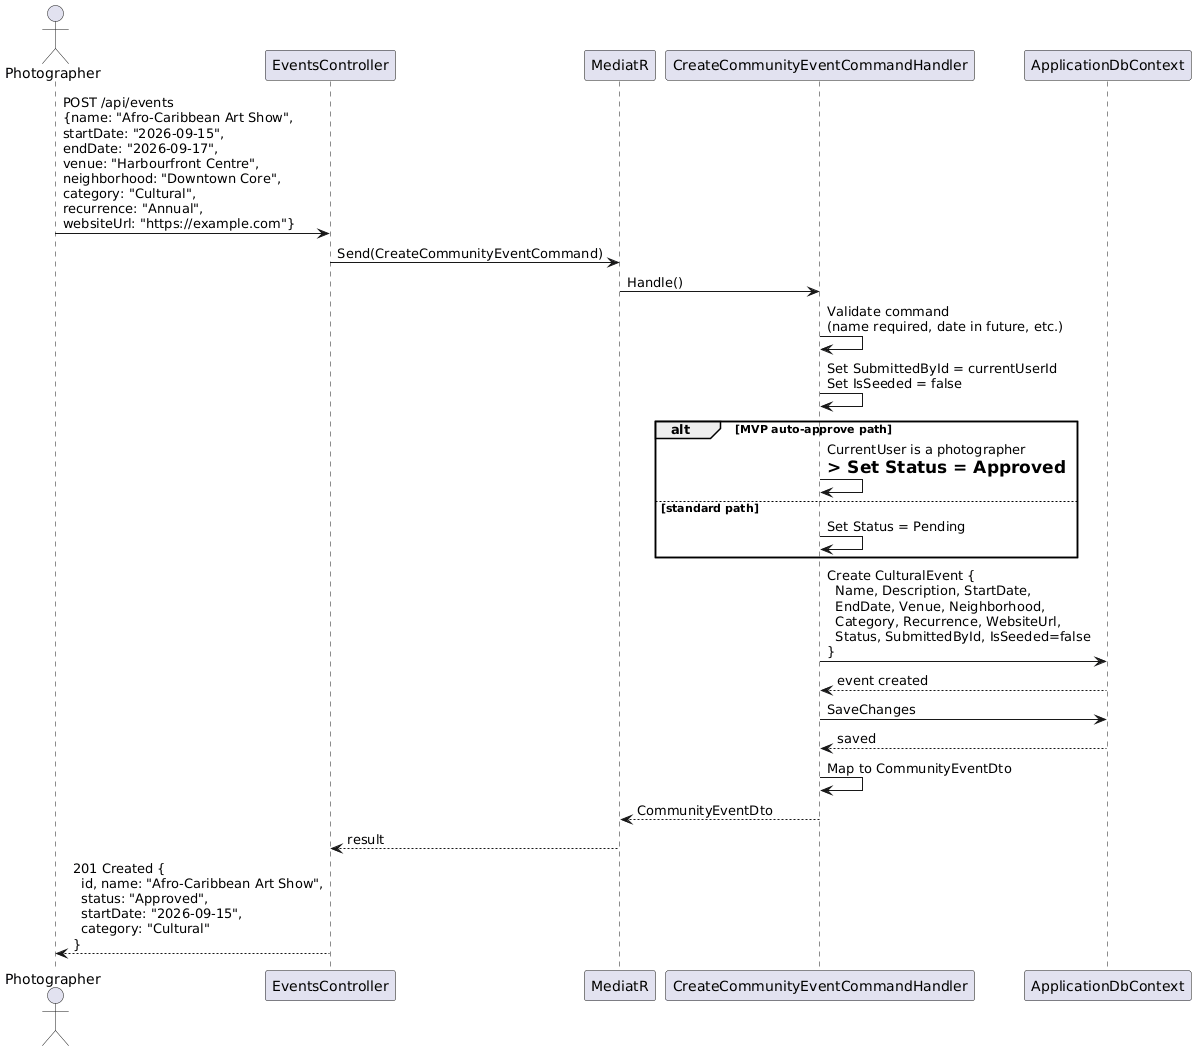

The diagram above was rendered by PlantUML. Its source (embedded in the PNG):
@startuml
actor Photographer as P
participant "EventsController" as EC
participant "MediatR" as M
participant "CreateCommunityEventCommandHandler" as H
participant "ApplicationDbContext" as DB

P -> EC : POST /api/events\n{name: "Afro-Caribbean Art Show",\nstartDate: "2026-09-15",\nendDate: "2026-09-17",\nvenue: "Harbourfront Centre",\nneighborhood: "Downtown Core",\ncategory: "Cultural",\nrecurrence: "Annual",\nwebsiteUrl: "https://example.com"}
EC -> M : Send(CreateCommunityEventCommand)
M -> H : Handle()

H -> H : Validate command\n(name required, date in future, etc.)

H -> H : Set SubmittedById = currentUserId\nSet IsSeeded = false

alt MVP auto-approve path
  H -> H : CurrentUser is a photographer\n=> Set Status = Approved
else standard path
  H -> H : Set Status = Pending
end

H -> DB : Create CulturalEvent {\n  Name, Description, StartDate,\n  EndDate, Venue, Neighborhood,\n  Category, Recurrence, WebsiteUrl,\n  Status, SubmittedById, IsSeeded=false\n}
DB --> H : event created

H -> DB : SaveChanges
DB --> H : saved

H -> H : Map to CommunityEventDto

H --> M : CommunityEventDto
M --> EC : result
EC --> P : 201 Created {\n  id, name: "Afro-Caribbean Art Show",\n  status: "Approved",\n  startDate: "2026-09-15",\n  category: "Cultural"\n}
@enduml